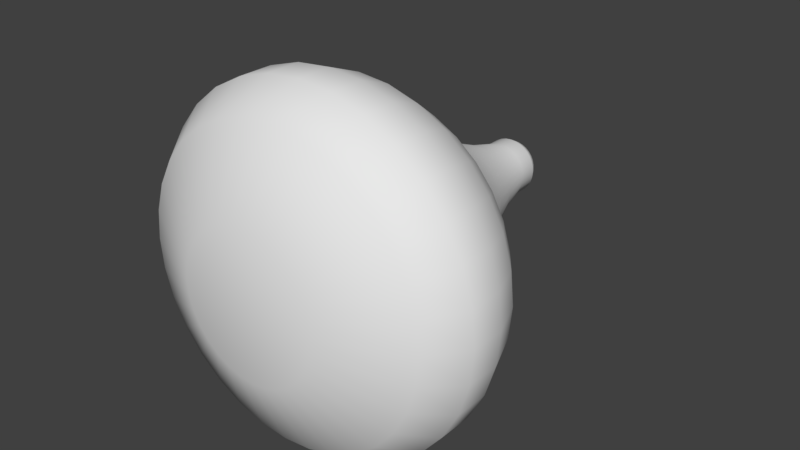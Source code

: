 # Source: Blob_Model.blend  (saved by Blender 2.79.0; exported with 4.5.12 LTS)
import bpy
from mathutils import Matrix  # noqa: F401  (used for matrix-valued properties, if any)

bpy.ops.wm.read_factory_settings(use_empty=True)
scene = bpy.context.scene
scene.name = 'Scene'

# ---- collections
col_collection_1 = bpy.data.collections.new('Collection 1'); scene.collection.children.link(col_collection_1)

# ---- world
world_world = bpy.data.worlds.new('World'); scene.world = world_world
world_world.color = (0.05088, 0.05088, 0.05088)
world_world.use_sun_shadow = False
world_world.sun_shadow_jitter_overblur = 0.0
world_world.cycles.sampling_method = 'MANUAL'

# ---- meshes
me_cylinder = bpy.data.meshes.new('Cylinder')
me_cylinder.from_pydata([(-4.66e-08, -0.2812, -1.0), (-4.66e-08, -0.08122, -1.0), (0.1951, -0.2812, -0.9808), (0.1951, -0.08122, -0.9808), (0.3827, -0.2812, -0.9239), (0.3827, -0.08122, -0.9239), (0.5556, -0.2812, -0.8315), (0.5556, -0.08122, -0.8315), (0.7071, -0.2812, -0.7071), (0.7071, -0.08122, -0.7071), (0.8315, -0.2812, -0.5556), (0.8315, -0.08122, -0.5556), (0.9239, -0.2812, -0.3827), (0.9239, -0.08122, -0.3827), (0.9808, -0.2812, -0.1951), (0.9808, -0.08122, -0.1951), (1.0, -0.2812, 1.073e-06), (1.0, -0.08122, 1.073e-06), (0.9808, -0.2812, 0.1951), (0.9808, -0.08122, 0.1951), (0.9239, -0.2812, 0.3827), (0.9239, -0.08122, 0.3827), (0.8315, -0.2812, 0.5556), (0.8315, -0.08122, 0.5556), (0.7071, -0.2812, 0.7071), (0.7071, -0.08122, 0.7071), (0.5556, -0.2812, 0.8315), (0.5556, -0.08122, 0.8315), (0.3827, -0.2812, 0.9239), (0.3827, -0.08122, 0.9239), (0.1951, -0.2812, 0.9808), (0.1951, -0.08122, 0.9808), (-3.724e-07, -0.2812, 1.0), (-3.724e-07, -0.08122, 1.0), (-0.1951, -0.2812, 0.9808), (-0.1951, -0.08122, 0.9808), (-0.3827, -0.2812, 0.9239), (-0.3827, -0.08122, 0.9239), (-0.5556, -0.2812, 0.8315), (-0.5556, -0.08122, 0.8315), (-0.7071, -0.2812, 0.7071), (-0.7071, -0.08122, 0.7071), (-0.8315, -0.2812, 0.5556), (-0.8315, -0.08122, 0.5556), (-0.9239, -0.2812, 0.3827), (-0.9239, -0.08122, 0.3827), (-0.9808, -0.2812, 0.1951), (-0.9808, -0.08122, 0.1951), (-1.0, -0.2812, 2.384e-07), (-1.0, -0.08122, 2.384e-07), (-0.9808, -0.2812, -0.1951), (-0.9808, -0.08122, -0.1951), (-0.9239, -0.2812, -0.3827), (-0.9239, -0.08122, -0.3827), (-0.8315, -0.2812, -0.5556), (-0.8315, -0.08122, -0.5556), (-0.7071, -0.2812, -0.7071), (-0.7071, -0.08122, -0.7071), (-0.5556, -0.2812, -0.8315), (-0.5556, -0.08122, -0.8315), (-0.3827, -0.2812, -0.9239), (-0.3827, -0.08122, -0.9239), (-0.1951, -0.2812, -0.9808), (-0.1951, -0.08122, -0.9808), (-2.905e-08, -0.4812, -0.8509), (0.166, -0.4812, -0.8345), (0.3256, -0.4812, -0.7861), (0.4727, -0.4812, -0.7075), (0.6017, -0.4812, -0.6017), (0.7075, -0.4812, -0.4727), (0.7861, -0.4812, -0.3256), (0.8345, -0.4812, -0.166), (0.8509, -0.4812, 1.073e-06), (0.8345, -0.4812, 0.166), (0.7861, -0.4812, 0.3256), (0.7075, -0.4812, 0.4727), (0.6017, -0.4812, 0.6017), (0.4727, -0.4812, 0.7075), (0.3256, -0.4812, 0.7861), (0.166, -0.4812, 0.8345), (-3.063e-07, -0.4812, 0.8509), (-0.166, -0.4812, 0.8345), (-0.3256, -0.4812, 0.7861), (-0.4727, -0.4812, 0.7075), (-0.6017, -0.4812, 0.6017), (-0.7075, -0.4812, 0.4727), (-0.7861, -0.4812, 0.3256), (-0.8345, -0.4812, 0.166), (-0.8509, -0.4812, 3.576e-07), (-0.8345, -0.4812, -0.166), (-0.7861, -0.4812, -0.3256), (-0.7075, -0.4812, -0.4727), (-0.6017, -0.4812, -0.6017), (-0.4727, -0.4812, -0.7075), (-0.3256, -0.4812, -0.7861), (-0.166, -0.4812, -0.8345), (6.055e-10, -0.6812, -0.4065), (0.0793, -0.6812, -0.3987), (0.1556, -0.6812, -0.3755), (0.2258, -0.6812, -0.338), (0.2874, -0.6812, -0.2874), (0.338, -0.6812, -0.2258), (0.3755, -0.6812, -0.1556), (0.3987, -0.6812, -0.0793), (0.4065, -0.6812, 1.073e-06), (0.3987, -0.6812, 0.0793), (0.3755, -0.6812, 0.1556), (0.338, -0.6812, 0.2258), (0.2874, -0.6812, 0.2874), (0.2258, -0.6812, 0.338), (0.1556, -0.6812, 0.3755), (0.0793, -0.6812, 0.3987), (-1.318e-07, -0.6812, 0.4065), (-0.0793, -0.6812, 0.3987), (-0.1556, -0.6812, 0.3755), (-0.2258, -0.6812, 0.338), (-0.2874, -0.6812, 0.2874), (-0.338, -0.6812, 0.2258), (-0.3755, -0.6812, 0.1556), (-0.3987, -0.6812, 0.0793), (-0.4065, -0.6812, 5.96e-07), (-0.3987, -0.6812, -0.0793), (-0.3755, -0.6812, -0.1556), (-0.338, -0.6812, -0.2258), (-0.2874, -0.6812, -0.2874), (-0.2258, -0.6812, -0.338), (-0.1556, -0.6812, -0.3755), (-0.0793, -0.6812, -0.3987), (0.18, 0.1188, -0.9051), (-3.787e-08, 0.1188, -0.9228), (0.3531, 0.1188, -0.8526), (0.5127, 0.1188, -0.7673), (0.6525, 0.1188, -0.6525), (0.7673, 0.1188, -0.5127), (0.8526, 0.1188, -0.3531), (0.9051, 0.1188, -0.18), (0.9228, 0.1188, 1.073e-06), (0.9051, 0.1188, 0.18), (0.8526, 0.1188, 0.3531), (0.7673, 0.1188, 0.5127), (0.6525, 0.1188, 0.6525), (0.5127, 0.1188, 0.7673), (0.3531, 0.1188, 0.8526), (0.18, 0.1188, 0.9051), (-3.386e-07, 0.1188, 0.9228), (-0.18, 0.1188, 0.9051), (-0.3531, 0.1188, 0.8526), (-0.5127, 0.1188, 0.7673), (-0.6525, 0.1188, 0.6525), (-0.7673, 0.1188, 0.5127), (-0.8526, 0.1188, 0.3531), (-0.9051, 0.1188, 0.18), (-0.9228, 0.1188, 2.384e-07), (-0.9051, 0.1188, -0.18), (-0.8526, 0.1188, -0.3531), (-0.7673, 0.1188, -0.5127), (-0.6525, 0.1188, -0.6525), (-0.5127, 0.1188, -0.7673), (-0.3531, 0.1188, -0.8526), (-0.18, 0.1188, -0.9051), (0.1509, 0.3188, -0.7587), (-1.368e-08, 0.3188, -0.7736), (0.296, 0.3188, -0.7147), (0.4298, 0.3188, -0.6432), (0.547, 0.3188, -0.547), (0.6432, 0.3188, -0.4298), (0.7147, 0.3188, -0.296), (0.7587, 0.3188, -0.1509), (0.7736, 0.3188, 1.073e-06), (0.7587, 0.3188, 0.1509), (0.7147, 0.3188, 0.296), (0.6432, 0.3188, 0.4298), (0.547, 0.3188, 0.547), (0.4298, 0.3188, 0.6432), (0.296, 0.3188, 0.7147), (0.1509, 0.3188, 0.7587), (-2.658e-07, 0.3188, 0.7736), (-0.1509, 0.3188, 0.7587), (-0.296, 0.3188, 0.7147), (-0.4298, 0.3188, 0.6432), (-0.547, 0.3188, 0.547), (-0.6432, 0.3188, 0.4298), (-0.7147, 0.3188, 0.296), (-0.7587, 0.3188, 0.1509), (-0.7736, 0.3188, 3.576e-07), (-0.7587, 0.3188, -0.1509), (-0.7147, 0.3188, -0.296), (-0.6432, 0.3188, -0.4298), (-0.547, 0.3188, -0.547), (-0.4298, 0.3188, -0.6432), (-0.296, 0.3188, -0.7147), (-0.1509, 0.3188, -0.7587), (0.1067, 0.5188, -0.5364), (8.259e-09, 0.5188, -0.5469), (0.2093, 0.5188, -0.5052), (0.3038, 0.5188, -0.4547), (0.3867, 0.5188, -0.3867), (0.4547, 0.5188, -0.3038), (0.5053, 0.5188, -0.2093), (0.5364, 0.5188, -0.1067), (0.5469, 0.5188, 9.537e-07), (0.5364, 0.5188, 0.1067), (0.5053, 0.5188, 0.2093), (0.4547, 0.5188, 0.3038), (0.3867, 0.5188, 0.3867), (0.3038, 0.5188, 0.4547), (0.2093, 0.5188, 0.5053), (0.1067, 0.5188, 0.5364), (-1.699e-07, 0.5188, 0.5469), (-0.1067, 0.5188, 0.5364), (-0.2093, 0.5188, 0.5053), (-0.3038, 0.5188, 0.4547), (-0.3867, 0.5188, 0.3867), (-0.4547, 0.5188, 0.3038), (-0.5053, 0.5188, 0.2093), (-0.5364, 0.5188, 0.1067), (-0.5469, 0.5188, 4.768e-07), (-0.5364, 0.5188, -0.1067), (-0.5053, 0.5188, -0.2093), (-0.4547, 0.5188, -0.3038), (-0.3867, 0.5188, -0.3867), (-0.3038, 0.5188, -0.4547), (-0.2093, 0.5188, -0.5053), (-0.1067, 0.5188, -0.5364), (0.08089, 0.7188, -0.4066), (2.983e-08, 0.7188, -0.4146), (0.1587, 0.7188, -0.383), (0.2303, 0.7188, -0.3447), (0.2932, 0.7188, -0.2932), (0.3447, 0.7188, -0.2303), (0.383, 0.7188, -0.1587), (0.4066, 0.7188, -0.08088), (0.4146, 0.7188, 9.537e-07), (0.4066, 0.7188, 0.08089), (0.383, 0.7188, 0.1587), (0.3447, 0.7188, 0.2303), (0.2932, 0.7188, 0.2932), (0.2303, 0.7188, 0.3447), (0.1587, 0.7188, 0.383), (0.08089, 0.7188, 0.4066), (-1.053e-07, 0.7188, 0.4146), (-0.08089, 0.7188, 0.4066), (-0.1587, 0.7188, 0.383), (-0.2303, 0.7188, 0.3447), (-0.2932, 0.7188, 0.2932), (-0.3447, 0.7188, 0.2303), (-0.383, 0.7188, 0.1587), (-0.4066, 0.7188, 0.08089), (-0.4146, 0.7188, 5.96e-07), (-0.4066, 0.7188, -0.08088), (-0.383, 0.7188, -0.1587), (-0.3447, 0.7188, -0.2303), (-0.2932, 0.7188, -0.2932), (-0.2303, 0.7188, -0.3447), (-0.1587, 0.7188, -0.383), (-0.08088, 0.7188, -0.4066), (0.05786, 0.9188, -0.2909), (5.936e-08, 0.9188, -0.2966), (0.1135, 0.9188, -0.274), (0.1648, 0.9188, -0.2466), (0.2097, 0.9188, -0.2097), (0.2466, 0.9188, -0.1648), (0.274, 0.9188, -0.1135), (0.2909, 0.9188, -0.05785), (0.2966, 0.9188, 8.345e-07), (0.2909, 0.9188, 0.05786), (0.274, 0.9188, 0.1135), (0.2466, 0.9188, 0.1648), (0.2097, 0.9188, 0.2097), (0.1648, 0.9188, 0.2466), (0.1135, 0.9188, 0.274), (0.05786, 0.9188, 0.2909), (-3.727e-08, 0.9188, 0.2966), (-0.05786, 0.9188, 0.2909), (-0.1135, 0.9188, 0.274), (-0.1648, 0.9188, 0.2466), (-0.2097, 0.9188, 0.2097), (-0.2466, 0.9188, 0.1648), (-0.274, 0.9188, 0.1135), (-0.2909, 0.9188, 0.05786), (-0.2966, 0.9188, 5.96e-07), (-0.2909, 0.9188, -0.05786), (-0.274, 0.9188, -0.1135), (-0.2466, 0.9188, -0.1648), (-0.2097, 0.9188, -0.2097), (-0.1648, 0.9188, -0.2466), (-0.1135, 0.9188, -0.274), (-0.05786, 0.9188, -0.2909), (0.04237, 1.119, -0.213), (-3.791e-08, 1.119, -0.2172), (0.08311, 1.119, -0.2007), (0.1207, 1.119, -0.1806), (0.1536, 1.119, -0.1536), (0.1806, 1.119, -0.1207), (0.2007, 1.119, -0.08311), (0.213, 1.119, -0.04237), (0.2172, 1.119, 8.345e-07), (0.213, 1.119, 0.04237), (0.2007, 1.119, 0.08311), (0.1806, 1.119, 0.1207), (0.1536, 1.119, 0.1536), (0.1207, 1.119, 0.1806), (0.08311, 1.119, 0.2007), (0.04237, 1.119, 0.213), (-1.087e-07, 1.119, 0.2172), (-0.04237, 1.119, 0.213), (-0.08311, 1.119, 0.2007), (-0.1207, 1.119, 0.1806), (-0.1536, 1.119, 0.1536), (-0.1806, 1.119, 0.1207), (-0.2007, 1.119, 0.08311), (-0.213, 1.119, 0.04237), (-0.2172, 1.119, 7.153e-07), (-0.213, 1.119, -0.04237), (-0.2007, 1.119, -0.08311), (-0.1806, 1.119, -0.1207), (-0.1536, 1.119, -0.1536), (-0.1207, 1.119, -0.1806), (-0.08311, 1.119, -0.2007), (-0.04237, 1.119, -0.213), (0.03189, 1.319, -0.1603), (-9.47e-08, 1.319, -0.1635), (0.06256, 1.319, -0.151), (0.09082, 1.319, -0.1359), (0.1156, 1.319, -0.1156), (0.1359, 1.319, -0.09082), (0.151, 1.319, -0.06256), (0.1603, 1.319, -0.03189), (0.1635, 1.319, 8.345e-07), (0.1603, 1.319, 0.03189), (0.151, 1.319, 0.06256), (0.1359, 1.319, 0.09082), (0.1156, 1.319, 0.1156), (0.09082, 1.319, 0.1359), (0.06256, 1.319, 0.151), (0.03189, 1.319, 0.1603), (-1.48e-07, 1.319, 0.1635), (-0.03189, 1.319, 0.1603), (-0.06256, 1.319, 0.151), (-0.09082, 1.319, 0.1359), (-0.1156, 1.319, 0.1156), (-0.1359, 1.319, 0.09082), (-0.151, 1.319, 0.06256), (-0.1603, 1.319, 0.03189), (-0.1635, 1.319, 7.153e-07), (-0.1603, 1.319, -0.03189), (-0.151, 1.319, -0.06256), (-0.1359, 1.319, -0.09082), (-0.1156, 1.319, -0.1156), (-0.09082, 1.319, -0.1359), (-0.06256, 1.319, -0.151), (-0.03189, 1.319, -0.1603), (0.03189, 1.419, -0.1603), (-2.77e-08, 1.419, -0.1635), (0.06256, 1.419, -0.151), (0.09082, 1.419, -0.1359), (0.1156, 1.419, -0.1156), (0.1359, 1.419, -0.09082), (0.151, 1.419, -0.06256), (0.1603, 1.419, -0.03189), (0.1635, 1.419, 8.345e-07), (0.1603, 1.419, 0.03189), (0.151, 1.419, 0.06256), (0.1359, 1.419, 0.09082), (0.1156, 1.419, 0.1156), (0.09082, 1.419, 0.1359), (0.06256, 1.419, 0.151), (0.03189, 1.419, 0.1603), (-8.097e-08, 1.419, 0.1635), (-0.03189, 1.419, 0.1603), (-0.06256, 1.419, 0.151), (-0.09082, 1.419, 0.1359), (-0.1156, 1.419, 0.1156), (-0.1359, 1.419, 0.09082), (-0.151, 1.419, 0.06256), (-0.1603, 1.419, 0.03189), (-0.1635, 1.419, 7.153e-07), (-0.1603, 1.419, -0.03189), (-0.151, 1.419, -0.06256), (-0.1359, 1.419, -0.09082), (-0.1156, 1.419, -0.1156), (-0.09082, 1.419, -0.1359), (-0.06256, 1.419, -0.151), (-0.03189, 1.419, -0.1603), (0.02677, 1.469, -0.1346), (-4.683e-08, 1.469, -0.1372), (0.05251, 1.469, -0.1268), (0.07623, 1.469, -0.1141), (0.09703, 1.469, -0.09703), (0.1141, 1.469, -0.07623), (0.1268, 1.469, -0.05251), (0.1346, 1.469, -0.02677), (0.1372, 1.469, 8.345e-07), (0.1346, 1.469, 0.02677), (0.1268, 1.469, 0.05251), (0.1141, 1.469, 0.07623), (0.09703, 1.469, 0.09703), (0.07623, 1.469, 0.1141), (0.05251, 1.469, 0.1268), (0.02677, 1.469, 0.1346), (-9.154e-08, 1.469, 0.1372), (-0.02677, 1.469, 0.1346), (-0.05251, 1.469, 0.1268), (-0.07623, 1.469, 0.1141), (-0.09703, 1.469, 0.09703), (-0.1141, 1.469, 0.07623), (-0.1268, 1.469, 0.05251), (-0.1346, 1.469, 0.02677), (-0.1372, 1.469, 7.153e-07), (-0.1346, 1.469, -0.02677), (-0.1268, 1.469, -0.05251), (-0.1141, 1.469, -0.07623), (-0.09703, 1.469, -0.09703), (-0.07623, 1.469, -0.1141), (-0.05251, 1.469, -0.1268), (-0.02677, 1.469, -0.1346), (0.009474, 1.519, -0.04763), (-3.732e-08, 1.519, -0.04856), (0.01858, 1.519, -0.04487), (0.02698, 1.519, -0.04038), (0.03434, 1.519, -0.03434), (0.04038, 1.519, -0.02698), (0.04487, 1.519, -0.01858), (0.04763, 1.519, -0.009474), (0.04856, 1.519, 8.345e-07), (0.04763, 1.519, 0.009475), (0.04487, 1.519, 0.01859), (0.04038, 1.519, 0.02698), (0.03434, 1.519, 0.03434), (0.02698, 1.519, 0.04038), (0.01858, 1.519, 0.04487), (0.009474, 1.519, 0.04763), (-5.315e-08, 1.519, 0.04856), (-0.009474, 1.519, 0.04763), (-0.01858, 1.519, 0.04487), (-0.02698, 1.519, 0.04038), (-0.03434, 1.519, 0.03434), (-0.04038, 1.519, 0.02698), (-0.04487, 1.519, 0.01859), (-0.04763, 1.519, 0.009475), (-0.04856, 1.519, 7.153e-07), (-0.04763, 1.519, -0.009474), (-0.04487, 1.519, -0.01858), (-0.04038, 1.519, -0.02698), (-0.03434, 1.519, -0.03434), (-0.02698, 1.519, -0.04038), (-0.01858, 1.519, -0.04487), (-0.009474, 1.519, -0.04763)], [], [(0, 1, 3, 2), (2, 3, 5, 4), (4, 5, 7, 6), (6, 7, 9, 8), (8, 9, 11, 10), (10, 11, 13, 12), (12, 13, 15, 14), (14, 15, 17, 16), (16, 17, 19, 18), (18, 19, 21, 20), (20, 21, 23, 22), (22, 23, 25, 24), (24, 25, 27, 26), (26, 27, 29, 28), (28, 29, 31, 30), (30, 31, 33, 32), (32, 33, 35, 34), (34, 35, 37, 36), (36, 37, 39, 38), (38, 39, 41, 40), (40, 41, 43, 42), (42, 43, 45, 44), (44, 45, 47, 46), (46, 47, 49, 48), (48, 49, 51, 50), (50, 51, 53, 52), (52, 53, 55, 54), (54, 55, 57, 56), (56, 57, 59, 58), (58, 59, 61, 60), (11, 9, 132, 133), (60, 61, 63, 62), (62, 63, 1, 0), (26, 28, 78, 77), (75, 76, 108, 107), (44, 46, 87, 86), (0, 2, 65, 64), (62, 0, 64, 95), (18, 20, 74, 73), (36, 38, 83, 82), (54, 56, 92, 91), (10, 12, 70, 69), (28, 30, 79, 78), (46, 48, 88, 87), (2, 4, 66, 65), (20, 22, 75, 74), (38, 40, 84, 83), (56, 58, 93, 92), (12, 14, 71, 70), (30, 32, 80, 79), (48, 50, 89, 88), (4, 6, 67, 66), (22, 24, 76, 75), (40, 42, 85, 84), (58, 60, 94, 93), (14, 16, 72, 71), (32, 34, 81, 80), (50, 52, 90, 89), (6, 8, 68, 67), (24, 26, 77, 76), (42, 44, 86, 85), (60, 62, 95, 94), (16, 18, 73, 72), (34, 36, 82, 81), (52, 54, 91, 90), (8, 10, 69, 68), (96, 97, 98, 99, 100, 101, 102, 103, 104, 105, 106, 107, 108, 109, 110, 111, 112, 113, 114, 115, 116, 117, 118, 119, 120, 121, 122, 123, 124, 125, 126, 127), (89, 90, 122, 121), (76, 77, 109, 108), (90, 91, 123, 122), (77, 78, 110, 109), (64, 65, 97, 96), (91, 92, 124, 123), (78, 79, 111, 110), (65, 66, 98, 97), (92, 93, 125, 124), (79, 80, 112, 111), (66, 67, 99, 98), (93, 94, 126, 125), (80, 81, 113, 112), (67, 68, 100, 99), (94, 95, 127, 126), (81, 82, 114, 113), (68, 69, 101, 100), (95, 64, 96, 127), (82, 83, 115, 114), (69, 70, 102, 101), (83, 84, 116, 115), (70, 71, 103, 102), (84, 85, 117, 116), (71, 72, 104, 103), (85, 86, 118, 117), (72, 73, 105, 104), (86, 87, 119, 118), (73, 74, 106, 105), (87, 88, 120, 119), (74, 75, 107, 106), (88, 89, 121, 120), (146, 145, 177, 178), (29, 27, 141, 142), (47, 45, 150, 151), (3, 1, 129, 128), (1, 63, 159, 129), (21, 19, 137, 138), (39, 37, 146, 147), (57, 55, 155, 156), (13, 11, 133, 134), (31, 29, 142, 143), (49, 47, 151, 152), (5, 3, 128, 130), (23, 21, 138, 139), (41, 39, 147, 148), (59, 57, 156, 157), (15, 13, 134, 135), (33, 31, 143, 144), (51, 49, 152, 153), (7, 5, 130, 131), (25, 23, 139, 140), (43, 41, 148, 149), (61, 59, 157, 158), (17, 15, 135, 136), (35, 33, 144, 145), (53, 51, 153, 154), (9, 7, 131, 132), (27, 25, 140, 141), (45, 43, 149, 150), (63, 61, 158, 159), (19, 17, 136, 137), (37, 35, 145, 146), (55, 53, 154, 155), (181, 180, 212, 213), (133, 132, 164, 165), (129, 159, 191, 161), (147, 146, 178, 179), (134, 133, 165, 166), (148, 147, 179, 180), (135, 134, 166, 167), (149, 148, 180, 181), (136, 135, 167, 168), (150, 149, 181, 182), (137, 136, 168, 169), (151, 150, 182, 183), (138, 137, 169, 170), (152, 151, 183, 184), (139, 138, 170, 171), (153, 152, 184, 185), (140, 139, 171, 172), (154, 153, 185, 186), (141, 140, 172, 173), (155, 154, 186, 187), (142, 141, 173, 174), (128, 129, 161, 160), (156, 155, 187, 188), (143, 142, 174, 175), (130, 128, 160, 162), (157, 156, 188, 189), (144, 143, 175, 176), (131, 130, 162, 163), (158, 157, 189, 190), (145, 144, 176, 177), (132, 131, 163, 164), (159, 158, 190, 191), (216, 215, 247, 248), (168, 167, 199, 200), (182, 181, 213, 214), (169, 168, 200, 201), (183, 182, 214, 215), (170, 169, 201, 202), (184, 183, 215, 216), (171, 170, 202, 203), (185, 184, 216, 217), (172, 171, 203, 204), (186, 185, 217, 218), (173, 172, 204, 205), (187, 186, 218, 219), (174, 173, 205, 206), (160, 161, 193, 192), (188, 187, 219, 220), (175, 174, 206, 207), (162, 160, 192, 194), (189, 188, 220, 221), (176, 175, 207, 208), (163, 162, 194, 195), (190, 189, 221, 222), (177, 176, 208, 209), (164, 163, 195, 196), (191, 190, 222, 223), (178, 177, 209, 210), (165, 164, 196, 197), (161, 191, 223, 193), (179, 178, 210, 211), (166, 165, 197, 198), (180, 179, 211, 212), (167, 166, 198, 199), (251, 250, 282, 283), (203, 202, 234, 235), (217, 216, 248, 249), (204, 203, 235, 236), (218, 217, 249, 250), (205, 204, 236, 237), (219, 218, 250, 251), (206, 205, 237, 238), (192, 193, 225, 224), (220, 219, 251, 252), (207, 206, 238, 239), (194, 192, 224, 226), (221, 220, 252, 253), (208, 207, 239, 240), (195, 194, 226, 227), (222, 221, 253, 254), (209, 208, 240, 241), (196, 195, 227, 228), (223, 222, 254, 255), (210, 209, 241, 242), (197, 196, 228, 229), (193, 223, 255, 225), (211, 210, 242, 243), (198, 197, 229, 230), (212, 211, 243, 244), (199, 198, 230, 231), (213, 212, 244, 245), (200, 199, 231, 232), (214, 213, 245, 246), (201, 200, 232, 233), (215, 214, 246, 247), (202, 201, 233, 234), (286, 285, 317, 318), (238, 237, 269, 270), (224, 225, 257, 256), (252, 251, 283, 284), (239, 238, 270, 271), (226, 224, 256, 258), (253, 252, 284, 285), (240, 239, 271, 272), (227, 226, 258, 259), (254, 253, 285, 286), (241, 240, 272, 273), (228, 227, 259, 260), (255, 254, 286, 287), (242, 241, 273, 274), (229, 228, 260, 261), (225, 255, 287, 257), (243, 242, 274, 275), (230, 229, 261, 262), (244, 243, 275, 276), (231, 230, 262, 263), (245, 244, 276, 277), (232, 231, 263, 264), (246, 245, 277, 278), (233, 232, 264, 265), (247, 246, 278, 279), (234, 233, 265, 266), (248, 247, 279, 280), (235, 234, 266, 267), (249, 248, 280, 281), (236, 235, 267, 268), (250, 249, 281, 282), (237, 236, 268, 269), (308, 307, 339, 340), (273, 272, 304, 305), (260, 259, 291, 292), (287, 286, 318, 319), (274, 273, 305, 306), (261, 260, 292, 293), (257, 287, 319, 289), (275, 274, 306, 307), (262, 261, 293, 294), (276, 275, 307, 308), (263, 262, 294, 295), (277, 276, 308, 309), (264, 263, 295, 296), (278, 277, 309, 310), (265, 264, 296, 297), (279, 278, 310, 311), (266, 265, 297, 298), (280, 279, 311, 312), (267, 266, 298, 299), (281, 280, 312, 313), (268, 267, 299, 300), (282, 281, 313, 314), (269, 268, 300, 301), (283, 282, 314, 315), (270, 269, 301, 302), (256, 257, 289, 288), (284, 283, 315, 316), (271, 270, 302, 303), (258, 256, 288, 290), (285, 284, 316, 317), (272, 271, 303, 304), (259, 258, 290, 291), (343, 342, 374, 375), (295, 294, 326, 327), (309, 308, 340, 341), (296, 295, 327, 328), (310, 309, 341, 342), (297, 296, 328, 329), (311, 310, 342, 343), (298, 297, 329, 330), (312, 311, 343, 344), (299, 298, 330, 331), (313, 312, 344, 345), (300, 299, 331, 332), (314, 313, 345, 346), (301, 300, 332, 333), (315, 314, 346, 347), (302, 301, 333, 334), (288, 289, 321, 320), (316, 315, 347, 348), (303, 302, 334, 335), (290, 288, 320, 322), (317, 316, 348, 349), (304, 303, 335, 336), (291, 290, 322, 323), (318, 317, 349, 350), (305, 304, 336, 337), (292, 291, 323, 324), (319, 318, 350, 351), (306, 305, 337, 338), (293, 292, 324, 325), (289, 319, 351, 321), (307, 306, 338, 339), (294, 293, 325, 326), (378, 377, 409, 410), (330, 329, 361, 362), (344, 343, 375, 376), (331, 330, 362, 363), (345, 344, 376, 377), (332, 331, 363, 364), (346, 345, 377, 378), (333, 332, 364, 365), (347, 346, 378, 379), (334, 333, 365, 366), (320, 321, 353, 352), (348, 347, 379, 380), (335, 334, 366, 367), (322, 320, 352, 354), (349, 348, 380, 381), (336, 335, 367, 368), (323, 322, 354, 355), (350, 349, 381, 382), (337, 336, 368, 369), (324, 323, 355, 356), (351, 350, 382, 383), (338, 337, 369, 370), (325, 324, 356, 357), (321, 351, 383, 353), (339, 338, 370, 371), (326, 325, 357, 358), (340, 339, 371, 372), (327, 326, 358, 359), (341, 340, 372, 373), (328, 327, 359, 360), (342, 341, 373, 374), (329, 328, 360, 361), (386, 384, 416, 418), (365, 364, 396, 397), (379, 378, 410, 411), (366, 365, 397, 398), (352, 353, 385, 384), (380, 379, 411, 412), (367, 366, 398, 399), (354, 352, 384, 386), (381, 380, 412, 413), (368, 367, 399, 400), (355, 354, 386, 387), (382, 381, 413, 414), (369, 368, 400, 401), (356, 355, 387, 388), (383, 382, 414, 415), (370, 369, 401, 402), (357, 356, 388, 389), (353, 383, 415, 385), (371, 370, 402, 403), (358, 357, 389, 390), (372, 371, 403, 404), (359, 358, 390, 391), (373, 372, 404, 405), (360, 359, 391, 392), (374, 373, 405, 406), (361, 360, 392, 393), (375, 374, 406, 407), (362, 361, 393, 394), (376, 375, 407, 408), (363, 362, 394, 395), (377, 376, 408, 409), (364, 363, 395, 396), (416, 417, 447, 446, 445, 444, 443, 442, 441, 440, 439, 438, 437, 436, 435, 434, 433, 432, 431, 430, 429, 428, 427, 426, 425, 424, 423, 422, 421, 420, 419, 418), (413, 412, 444, 445), (400, 399, 431, 432), (387, 386, 418, 419), (414, 413, 445, 446), (401, 400, 432, 433), (388, 387, 419, 420), (415, 414, 446, 447), (402, 401, 433, 434), (389, 388, 420, 421), (385, 415, 447, 417), (403, 402, 434, 435), (390, 389, 421, 422), (404, 403, 435, 436), (391, 390, 422, 423), (405, 404, 436, 437), (392, 391, 423, 424), (406, 405, 437, 438), (393, 392, 424, 425), (407, 406, 438, 439), (394, 393, 425, 426), (408, 407, 439, 440), (395, 394, 426, 427), (409, 408, 440, 441), (396, 395, 427, 428), (410, 409, 441, 442), (397, 396, 428, 429), (411, 410, 442, 443), (398, 397, 429, 430), (384, 385, 417, 416), (412, 411, 443, 444), (399, 398, 430, 431)])
me_cylinder.polygons.foreach_set('use_smooth', [True] * 418)
me_cylinder.use_remesh_preserve_volume = False
me_cylinder.use_remesh_preserve_attributes = False
me_cylinder.use_mirror_vertex_groups = False
me_cylinder.update()

# ---- objects
ob_cylinder = bpy.data.objects.new('Cylinder', me_cylinder)

# ---- transforms, parenting, visibility, modifiers, constraints
ob_cylinder.location = (0.05635, -1.487, 1.336)
ob_cylinder.lineart.crease_threshold = 0.0

# ---- collection membership
col_collection_1.objects.link(ob_cylinder)

# ---- scene / render settings (as saved in the file)
scene.frame_start = 1; scene.frame_end = 250; scene.frame_set(1)
scene.render.engine = 'BLENDER_EEVEE_NEXT'
scene.render.resolution_percentage = 50
scene.render.dither_intensity = 0.0
scene.cycles.use_denoising = False
scene.cycles.samples = 128
scene.cycles.sampling_pattern = 'TABULATED_SOBOL'
scene.cycles.use_adaptive_sampling = False
scene.cycles.use_light_tree = False
scene.cycles.blur_glossy = 0.0
scene.cycles.sample_clamp_indirect = 0.0
scene.view_settings.view_transform = 'Standard'
bpy.context.view_layer.update()

# ---- added for rendering (the .blend has no active camera and no usable light): camera, sun
cam_auto = bpy.data.cameras.new('AutoCamera')
cam_auto.lens = 50.0
cam_auto.sensor_width = 36.0
cam_auto.clip_end = 1000.0
ob_auto_camera = bpy.data.objects.new('AutoCamera', cam_auto)
scene.collection.objects.link(ob_auto_camera)
ob_auto_camera.location = (3.3717, -5.04711, 3.98869)
ob_auto_camera.rotation_euler = (1.09748, -7.21219e-08, 0.694738)
scene.camera = ob_auto_camera
light_auto_sun = bpy.data.lights.new('AutoSun', 'SUN')
light_auto_sun.energy = 3.0
light_auto_sun.angle = 0.0523599
ob_auto_sun = bpy.data.objects.new('AutoSun', light_auto_sun)
scene.collection.objects.link(ob_auto_sun)
ob_auto_sun.rotation_euler = (0.872665, 0.174533, 0.523599)
bpy.context.view_layer.update()
